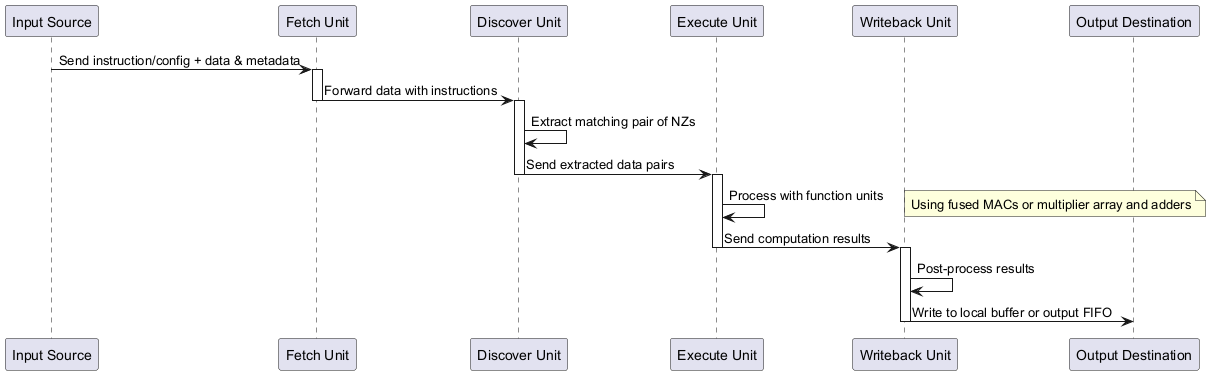

The diagram above was rendered by PlantUML. Its source (embedded in the PNG):
@startuml
participant "Input Source" as Input
participant "Fetch Unit" as Fetch
participant "Discover Unit" as Discover
participant "Execute Unit" as Execute
participant "Writeback Unit" as Writeback
participant "Output Destination" as Output

Input -> Fetch: Send instruction/config + data & metadata
activate Fetch
Fetch -> Discover: Forward data with instructions
deactivate Fetch
activate Discover
Discover -> Discover: Extract matching pair of NZs
Discover -> Execute: Send extracted data pairs
deactivate Discover
activate Execute
Execute -> Execute: Process with function units
note right: Using fused MACs or multiplier array and adders
Execute -> Writeback: Send computation results
deactivate Execute
activate Writeback
Writeback -> Writeback: Post-process results
Writeback -> Output: Write to local buffer or output FIFO
deactivate Writeback
@enduml